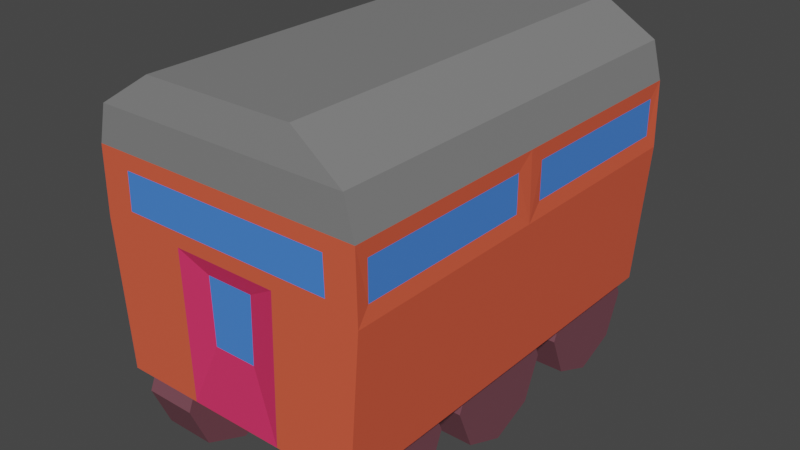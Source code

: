 # Source: train.blend  (saved by Blender 3.2.14; exported with 4.5.12 LTS)
import bpy
from mathutils import Matrix  # noqa: F401  (used for matrix-valued properties, if any)

bpy.ops.wm.read_factory_settings(use_empty=True)
scene = bpy.context.scene
scene.name = 'Scene'

# ---- collections
col_collection = bpy.data.collections.new('Collection'); scene.collection.children.link(col_collection)

# ---- materials (node trees are filled in below, after node groups)
mat_door = bpy.data.materials.new('door')
mat_door.use_transparent_shadow = False
mat_body = bpy.data.materials.new('body')
mat_body.use_transparent_shadow = False
mat_window = bpy.data.materials.new('window')
mat_window.use_transparent_shadow = False
mat_roof = bpy.data.materials.new('roof')
mat_roof.use_transparent_shadow = False
mat_wheel = bpy.data.materials.new('wheel')
mat_wheel.use_transparent_shadow = False

# ---- material node trees
mat_door.use_nodes = True; mat_door.node_tree.nodes.clear()
_N = mat_door.node_tree.nodes; _L = mat_door.node_tree.links
n0 = _N.new('ShaderNodeBsdfPrincipled'); n0.name = 'Principled BSDF'; n0.location = (10, 300)
n0.distribution = 'GGX'
n0.subsurface_method = 'RANDOM_WALK_SKIN'
n0.inputs[0].default_value = (0.8, 0.03384, 0.1285, 1.0)
n0.inputs[3].default_value = 1.45
n0.inputs[27].default_value = (0.0, 0.0, 0.0, 1.0)
n0.inputs[28].default_value = 1.0
n1 = _N.new('ShaderNodeOutputMaterial'); n1.name = 'Material Output'; n1.location = (300, 300)
_L.new(n0.outputs[0], n1.inputs[0])
n1.is_active_output = True
mat_body.use_nodes = True; mat_body.node_tree.nodes.clear()
_N = mat_body.node_tree.nodes; _L = mat_body.node_tree.links
n0 = _N.new('ShaderNodeOutputMaterial'); n0.name = 'Material Output'; n0.location = (300, 300)
n1 = _N.new('ShaderNodeBsdfPrincipled'); n1.name = 'Principled BSDF'; n1.location = (10, 300)
n1.distribution = 'GGX'
n1.subsurface_method = 'RANDOM_WALK_SKIN'
n1.inputs[0].default_value = (0.8, 0.1091, 0.05224, 1.0)
n1.inputs[3].default_value = 1.45
n1.inputs[27].default_value = (0.0, 0.0, 0.0, 1.0)
n1.inputs[28].default_value = 1.0
_L.new(n1.outputs[0], n0.inputs[0])
n0.is_active_output = True
mat_window.use_nodes = True; mat_window.node_tree.nodes.clear()
_N = mat_window.node_tree.nodes; _L = mat_window.node_tree.links
n0 = _N.new('ShaderNodeBsdfPrincipled'); n0.name = 'Principled BSDF'; n0.location = (10, 300)
n0.distribution = 'GGX'
n0.subsurface_method = 'RANDOM_WALK_SKIN'
n0.inputs[0].default_value = (0.06529, 0.2304, 0.8, 1.0)
n0.inputs[3].default_value = 1.45
n0.inputs[27].default_value = (0.0, 0.0, 0.0, 1.0)
n0.inputs[28].default_value = 1.0
n1 = _N.new('ShaderNodeOutputMaterial'); n1.name = 'Material Output'; n1.location = (300, 300)
_L.new(n0.outputs[0], n1.inputs[0])
n1.is_active_output = True
mat_roof.use_nodes = True; mat_roof.node_tree.nodes.clear()
_N = mat_roof.node_tree.nodes; _L = mat_roof.node_tree.links
n0 = _N.new('ShaderNodeBsdfPrincipled'); n0.name = 'Principled BSDF'; n0.location = (10, 300)
n0.distribution = 'GGX'
n0.subsurface_method = 'RANDOM_WALK_SKIN'
n0.inputs[0].default_value = (0.2149, 0.2149, 0.2149, 1.0)
n0.inputs[3].default_value = 1.45
n0.inputs[27].default_value = (0.0, 0.0, 0.0, 1.0)
n0.inputs[28].default_value = 1.0
n1 = _N.new('ShaderNodeOutputMaterial'); n1.name = 'Material Output'; n1.location = (300, 300)
_L.new(n0.outputs[0], n1.inputs[0])
n1.is_active_output = True
mat_wheel.use_nodes = True; mat_wheel.node_tree.nodes.clear()
_N = mat_wheel.node_tree.nodes; _L = mat_wheel.node_tree.links
n0 = _N.new('ShaderNodeBsdfPrincipled'); n0.name = 'Principled BSDF'; n0.location = (10, 300)
n0.distribution = 'GGX'
n0.subsurface_method = 'RANDOM_WALK_SKIN'
n0.inputs[0].default_value = (0.175, 0.0622, 0.0817, 1.0)
n0.inputs[3].default_value = 1.45
n0.inputs[27].default_value = (0.0, 0.0, 0.0, 1.0)
n0.inputs[28].default_value = 1.0
n1 = _N.new('ShaderNodeOutputMaterial'); n1.name = 'Material Output'; n1.location = (300, 300)
_L.new(n0.outputs[0], n1.inputs[0])
n1.is_active_output = True

# ---- world
world_world = bpy.data.worlds.new('World'); scene.world = world_world
world_world.use_nodes = True; world_world.node_tree.nodes.clear()
_N = world_world.node_tree.nodes; _L = world_world.node_tree.links
n0 = _N.new('ShaderNodeOutputWorld'); n0.name = 'World Output'; n0.location = (300, 300)
n1 = _N.new('ShaderNodeBackground'); n1.name = 'Background'; n1.location = (10, 300)
n1.inputs[0].default_value = (0.05088, 0.05088, 0.05088, 1.0)
_L.new(n1.outputs[0], n0.inputs[0])
n0.is_active_output = True
world_world.color = (0.05088, 0.05088, 0.05088)
world_world.use_sun_shadow = False
world_world.sun_shadow_jitter_overblur = 0.0

# ---- meshes
me_cube_001 = bpy.data.meshes.new('Cube.001')
me_cube_001.from_pydata([(1.0, -1.636, -1.0), (1.0, -1.636, 1.0), (0.5902, -1.598, 1.27), (1.086, -1.636, 0.1737), (0.4112, -1.636, 0.1737), (0.3788, -1.636, -1.0), (1.076, -1.636, 0.7048), (0.8436, -1.636, 0.2869), (0.8358, -1.636, 0.5809), (0.1848, -1.596, 0.03893), (0.1702, -1.596, -0.4886), (0.0, -1.636, -1.0), (0.0, -1.636, 1.0), (0.0, -1.598, 1.27), (0.0, -1.636, 0.1737), (0.0, -1.636, 0.7048), (-5.96e-08, -1.636, 0.2869), (1.192e-07, -1.636, 0.5809), (0.0, -1.596, -0.4886), (0.0, -1.596, 0.03893), (1.0, 0.0, -1.0), (1.0, 0.0, 1.0), (0.5902, 0.0, 1.27), (1.086, 0.0, 0.1737), (1.076, 0.0, 0.7048), (0.0, 0.0, 1.27), (0.0, 0.0, -1.0), (1.07, -1.533, 0.5869), (1.07, -1.533, 0.2916), (1.07, -0.1283, 0.5869), (1.07, -0.1283, 0.2916)], [], [(24, 21, 1, 6), (26, 20, 0, 11), (12, 1, 2, 13), (0, 3, 4, 5), (20, 23, 3, 0), (11, 0, 5), (11, 5, 10, 18), (14, 3, 7, 16), (24, 6, 27, 29), (3, 6, 8, 7), (5, 4, 9, 10), (10, 9, 19, 18), (4, 14, 19, 9), (7, 8, 17, 16), (6, 15, 17, 8), (3, 14, 4), (22, 25, 13, 2), (6, 1, 12, 15), (1, 21, 22, 2), (6, 3, 28, 27), (23, 24, 29, 30), (3, 23, 30, 28), (30, 29, 27, 28)])
me_cube_001.polygons.foreach_set('material_index', [3, 1, 3, 1, 1, 1, 0, 1, 1, 1, 0, 2, 0, 2, 1, 1, 3, 3, 3, 1, 1, 1, 2])
_uv = me_cube_001.uv_layers.new(name='UVMap')
_uv.uv.foreach_set('vector', [0.5625, 0.625, 0.625, 0.625, 0.625, 0.75, 0.5625, 0.75, 0.25, 0.625, 0.375, 0.625, 0.375, 0.75, 0.25, 0.75, 0.625, 0.875, 0.625, 0.75, 0.625, 0.75, 0.625, 0.875, 0.375, 0.75, 0.5, 0.75, 0.5, 0.75, 0.375, 0.75, 0.375, 0.625, 0.5, 0.625, 0.5, 0.75, 0.375, 0.75, 0.25, 0.75, 0.375, 0.75, 0.375, 0.75, 0.25, 0.75, 0.375, 0.75, 0.375, 0.75, 0.25, 0.75, 0.5, 0.875, 0.5, 0.75, 0.5, 0.75, 0.5, 0.875, 0.5625, 0.625, 0.5625, 0.75, 0.5625, 0.75, 0.5625, 0.625, 0.5, 0.75, 0.5625, 0.75, 0.5625, 0.75, 0.5, 0.75, 0.375, 0.75, 0.5, 0.75, 0.5, 0.75, 0.375, 0.75, 0.375, 0.75, 0.5, 0.75, 0.5, 0.875, 0.375, 0.875, 0.5, 0.75, 0.5, 0.875, 0.5, 0.875, 0.5, 0.75, 0.5, 0.75, 0.5625, 0.75, 0.5625, 0.875, 0.5, 0.875, 0.5625, 0.75, 0.5625, 0.875, 0.5625, 0.875, 0.5625, 0.75, 0.5, 0.75, 0.5, 0.875, 0.5, 0.75, 0.625, 0.625, 0.75, 0.625, 0.75, 0.75, 0.625, 0.75, 0.5625, 0.75, 0.625, 0.75, 0.625, 0.875, 0.5625, 0.875, 0.625, 0.75, 0.625, 0.625, 0.625, 0.625, 0.625, 0.75, 0.5625, 0.75, 0.5, 0.75, 0.5, 0.75, 0.5625, 0.75, 0.5, 0.625, 0.5625, 0.625, 0.5625, 0.625, 0.5, 0.625, 0.5, 0.75, 0.5, 0.625, 0.5, 0.625, 0.5, 0.75, 0.5, 0.625, 0.5625, 0.625, 0.5625, 0.75, 0.5, 0.75])
me_cube_001.materials.append(mat_door)
me_cube_001.materials.append(mat_body)
me_cube_001.materials.append(mat_window)
me_cube_001.materials.append(mat_roof)
me_cube_001.update()
me_cylinder_001 = bpy.data.meshes.new('Cylinder.001')
me_cylinder_001.from_pydata([(-0.11, -1.13e-08, 0.2586), (0.11, 1.13e-08, 0.2586), (-0.11, 0.1829, 0.1829), (0.11, 0.1829, 0.1829), (-0.11, 0.2586, 8.882e-16), (0.11, 0.2586, -2.261e-08), (-0.11, 0.1829, -0.1829), (0.11, 0.1829, -0.1829), (-0.11, -3.391e-08, -0.2586), (0.11, -1.13e-08, -0.2586), (-0.11, -0.1829, -0.1829), (0.11, -0.1829, -0.1829), (-0.11, -0.2586, 1.439e-08), (0.11, -0.2586, -8.221e-09), (-0.11, -0.1829, 0.1829), (0.11, -0.1829, 0.1829)], [], [(0, 1, 3, 2), (2, 3, 5, 4), (4, 5, 7, 6), (6, 7, 9, 8), (8, 9, 11, 10), (10, 11, 13, 12), (3, 1, 15, 13, 11, 9, 7, 5), (12, 13, 15, 14), (14, 15, 1, 0), (0, 2, 4, 6, 8, 10, 12, 14)])
_uv = me_cylinder_001.uv_layers.new(name='UVMap')
_uv.uv.foreach_set('vector', [1.0, 0.5, 1.0, 1.0, 0.875, 1.0, 0.875, 0.5, 0.875, 0.5, 0.875, 1.0, 0.75, 1.0, 0.75, 0.5, 0.75, 0.5, 0.75, 1.0, 0.625, 1.0, 0.625, 0.5, 0.625, 0.5, 0.625, 1.0, 0.5, 1.0, 0.5, 0.5, 0.5, 0.5, 0.5, 1.0, 0.375, 1.0, 0.375, 0.5, 0.375, 0.5, 0.375, 1.0, 0.25, 1.0, 0.25, 0.5, 0.4197, 0.4197, 0.25, 0.49, 0.08029, 0.4197, 0.01, 0.25, 0.08029, 0.08029, 0.25, 0.01, 0.4197, 0.08029, 0.49, 0.25, 0.25, 0.5, 0.25, 1.0, 0.125, 1.0, 0.125, 0.5, 0.125, 0.5, 0.125, 1.0, 0.0, 1.0, 0.0, 0.5, 0.0, 0.5, 0.875, 0.5, 0.75, 0.5, 0.625, 0.5, 0.5, 0.5, 0.375, 0.5, 0.25, 0.5, 0.125, 0.5])
me_cylinder_001.materials.append(mat_wheel)
me_cylinder_001.update()
me_cylinder_002 = bpy.data.meshes.new('Cylinder.002')
me_cylinder_002.from_pydata([(-0.11, -1.13e-08, 0.2586), (0.11, 1.13e-08, 0.2586), (-0.11, 0.1829, 0.1829), (0.11, 0.1829, 0.1829), (-0.11, 0.2586, 8.882e-16), (0.11, 0.2586, -2.261e-08), (-0.11, 0.1829, -0.1829), (0.11, 0.1829, -0.1829), (-0.11, -3.391e-08, -0.2586), (0.11, -1.13e-08, -0.2586), (-0.11, -0.1829, -0.1829), (0.11, -0.1829, -0.1829), (-0.11, -0.2586, 1.439e-08), (0.11, -0.2586, -8.221e-09), (-0.11, -0.1829, 0.1829), (0.11, -0.1829, 0.1829)], [], [(0, 1, 3, 2), (2, 3, 5, 4), (4, 5, 7, 6), (6, 7, 9, 8), (8, 9, 11, 10), (10, 11, 13, 12), (3, 1, 15, 13, 11, 9, 7, 5), (12, 13, 15, 14), (14, 15, 1, 0), (0, 2, 4, 6, 8, 10, 12, 14)])
_uv = me_cylinder_002.uv_layers.new(name='UVMap')
_uv.uv.foreach_set('vector', [1.0, 0.5, 1.0, 1.0, 0.875, 1.0, 0.875, 0.5, 0.875, 0.5, 0.875, 1.0, 0.75, 1.0, 0.75, 0.5, 0.75, 0.5, 0.75, 1.0, 0.625, 1.0, 0.625, 0.5, 0.625, 0.5, 0.625, 1.0, 0.5, 1.0, 0.5, 0.5, 0.5, 0.5, 0.5, 1.0, 0.375, 1.0, 0.375, 0.5, 0.375, 0.5, 0.375, 1.0, 0.25, 1.0, 0.25, 0.5, 0.4197, 0.4197, 0.25, 0.49, 0.08029, 0.4197, 0.01, 0.25, 0.08029, 0.08029, 0.25, 0.01, 0.4197, 0.08029, 0.49, 0.25, 0.25, 0.5, 0.25, 1.0, 0.125, 1.0, 0.125, 0.5, 0.125, 0.5, 0.125, 1.0, 0.0, 1.0, 0.0, 0.5, 0.0, 0.5, 0.875, 0.5, 0.75, 0.5, 0.625, 0.5, 0.5, 0.5, 0.375, 0.5, 0.25, 0.5, 0.125, 0.5])
me_cylinder_002.materials.append(mat_wheel)
me_cylinder_002.update()
me_cylinder_003 = bpy.data.meshes.new('Cylinder.003')
me_cylinder_003.from_pydata([(-0.11, -1.13e-08, 0.2586), (0.11, 1.13e-08, 0.2586), (-0.11, 0.1829, 0.1829), (0.11, 0.1829, 0.1829), (-0.11, 0.2586, 8.882e-16), (0.11, 0.2586, -2.261e-08), (-0.11, 0.1829, -0.1829), (0.11, 0.1829, -0.1829), (-0.11, -3.391e-08, -0.2586), (0.11, -1.13e-08, -0.2586), (-0.11, -0.1829, -0.1829), (0.11, -0.1829, -0.1829), (-0.11, -0.2586, 1.439e-08), (0.11, -0.2586, -8.221e-09), (-0.11, -0.1829, 0.1829), (0.11, -0.1829, 0.1829)], [], [(0, 1, 3, 2), (2, 3, 5, 4), (4, 5, 7, 6), (6, 7, 9, 8), (8, 9, 11, 10), (10, 11, 13, 12), (3, 1, 15, 13, 11, 9, 7, 5), (12, 13, 15, 14), (14, 15, 1, 0), (0, 2, 4, 6, 8, 10, 12, 14)])
_uv = me_cylinder_003.uv_layers.new(name='UVMap')
_uv.uv.foreach_set('vector', [1.0, 0.5, 1.0, 1.0, 0.875, 1.0, 0.875, 0.5, 0.875, 0.5, 0.875, 1.0, 0.75, 1.0, 0.75, 0.5, 0.75, 0.5, 0.75, 1.0, 0.625, 1.0, 0.625, 0.5, 0.625, 0.5, 0.625, 1.0, 0.5, 1.0, 0.5, 0.5, 0.5, 0.5, 0.5, 1.0, 0.375, 1.0, 0.375, 0.5, 0.375, 0.5, 0.375, 1.0, 0.25, 1.0, 0.25, 0.5, 0.4197, 0.4197, 0.25, 0.49, 0.08029, 0.4197, 0.01, 0.25, 0.08029, 0.08029, 0.25, 0.01, 0.4197, 0.08029, 0.49, 0.25, 0.25, 0.5, 0.25, 1.0, 0.125, 1.0, 0.125, 0.5, 0.125, 0.5, 0.125, 1.0, 0.0, 1.0, 0.0, 0.5, 0.0, 0.5, 0.875, 0.5, 0.75, 0.5, 0.625, 0.5, 0.5, 0.5, 0.375, 0.5, 0.25, 0.5, 0.125, 0.5])
me_cylinder_003.materials.append(mat_wheel)
me_cylinder_003.update()
me_cylinder_004 = bpy.data.meshes.new('Cylinder.004')
me_cylinder_004.from_pydata([(-0.11, -1.13e-08, 0.2586), (0.11, 1.13e-08, 0.2586), (-0.11, 0.1829, 0.1829), (0.11, 0.1829, 0.1829), (-0.11, 0.2586, 8.882e-16), (0.11, 0.2586, -2.261e-08), (-0.11, 0.1829, -0.1829), (0.11, 0.1829, -0.1829), (-0.11, -3.391e-08, -0.2586), (0.11, -1.13e-08, -0.2586), (-0.11, -0.1829, -0.1829), (0.11, -0.1829, -0.1829), (-0.11, -0.2586, 1.439e-08), (0.11, -0.2586, -8.221e-09), (-0.11, -0.1829, 0.1829), (0.11, -0.1829, 0.1829)], [], [(0, 1, 3, 2), (2, 3, 5, 4), (4, 5, 7, 6), (6, 7, 9, 8), (8, 9, 11, 10), (10, 11, 13, 12), (12, 13, 15, 14), (14, 15, 1, 0), (0, 2, 4, 6, 8, 10, 12, 14), (3, 1, 15, 13, 11, 9, 7, 5)])
_uv = me_cylinder_004.uv_layers.new(name='UVMap')
_uv.uv.foreach_set('vector', [1.0, 0.5, 1.0, 1.0, 0.875, 1.0, 0.875, 0.5, 0.875, 0.5, 0.875, 1.0, 0.75, 1.0, 0.75, 0.5, 0.75, 0.5, 0.75, 1.0, 0.625, 1.0, 0.625, 0.5, 0.625, 0.5, 0.625, 1.0, 0.5, 1.0, 0.5, 0.5, 0.5, 0.5, 0.5, 1.0, 0.375, 1.0, 0.375, 0.5, 0.375, 0.5, 0.375, 1.0, 0.25, 1.0, 0.25, 0.5, 0.25, 0.5, 0.25, 1.0, 0.125, 1.0, 0.125, 0.5, 0.125, 0.5, 0.125, 1.0, 0.0, 1.0, 0.0, 0.5, 0.75, 0.49, 0.9197, 0.4197, 0.99, 0.25, 0.9197, 0.08029, 0.75, 0.01, 0.5803, 0.08029, 0.51, 0.25, 0.5803, 0.4197, 0.875, 1.0, 0.0, 1.0, 0.125, 1.0, 0.25, 1.0, 0.375, 1.0, 0.5, 1.0, 0.625, 1.0, 0.75, 1.0])
me_cylinder_004.materials.append(mat_wheel)
me_cylinder_004.update()
me_cylinder_005 = bpy.data.meshes.new('Cylinder.005')
me_cylinder_005.from_pydata([(-0.11, -1.13e-08, 0.2586), (0.11, 1.13e-08, 0.2586), (-0.11, 0.1829, 0.1829), (0.11, 0.1829, 0.1829), (-0.11, 0.2586, 8.882e-16), (0.11, 0.2586, -2.261e-08), (-0.11, 0.1829, -0.1829), (0.11, 0.1829, -0.1829), (-0.11, -3.391e-08, -0.2586), (0.11, -1.13e-08, -0.2586), (-0.11, -0.1829, -0.1829), (0.11, -0.1829, -0.1829), (-0.11, -0.2586, 1.439e-08), (0.11, -0.2586, -8.221e-09), (-0.11, -0.1829, 0.1829), (0.11, -0.1829, 0.1829)], [], [(0, 1, 3, 2), (2, 3, 5, 4), (4, 5, 7, 6), (6, 7, 9, 8), (8, 9, 11, 10), (10, 11, 13, 12), (12, 13, 15, 14), (14, 15, 1, 0), (0, 2, 4, 6, 8, 10, 12, 14), (3, 1, 15, 13, 11, 9, 7, 5)])
_uv = me_cylinder_005.uv_layers.new(name='UVMap')
_uv.uv.foreach_set('vector', [1.0, 0.5, 1.0, 1.0, 0.875, 1.0, 0.875, 0.5, 0.875, 0.5, 0.875, 1.0, 0.75, 1.0, 0.75, 0.5, 0.75, 0.5, 0.75, 1.0, 0.625, 1.0, 0.625, 0.5, 0.625, 0.5, 0.625, 1.0, 0.5, 1.0, 0.5, 0.5, 0.5, 0.5, 0.5, 1.0, 0.375, 1.0, 0.375, 0.5, 0.375, 0.5, 0.375, 1.0, 0.25, 1.0, 0.25, 0.5, 0.25, 0.5, 0.25, 1.0, 0.125, 1.0, 0.125, 0.5, 0.125, 0.5, 0.125, 1.0, 0.0, 1.0, 0.0, 0.5, 0.75, 0.49, 0.9197, 0.4197, 0.99, 0.25, 0.9197, 0.08029, 0.75, 0.01, 0.5803, 0.08029, 0.51, 0.25, 0.5803, 0.4197, 0.875, 1.0, 0.0, 1.0, 0.125, 1.0, 0.25, 1.0, 0.375, 1.0, 0.5, 1.0, 0.625, 1.0, 0.75, 1.0])
me_cylinder_005.materials.append(mat_wheel)
me_cylinder_005.update()
me_cylinder_006 = bpy.data.meshes.new('Cylinder.006')
me_cylinder_006.from_pydata([(-0.11, -1.13e-08, 0.2586), (0.11, 1.13e-08, 0.2586), (-0.11, 0.1829, 0.1829), (0.11, 0.1829, 0.1829), (-0.11, 0.2586, 8.882e-16), (0.11, 0.2586, -2.261e-08), (-0.11, 0.1829, -0.1829), (0.11, 0.1829, -0.1829), (-0.11, -3.391e-08, -0.2586), (0.11, -1.13e-08, -0.2586), (-0.11, -0.1829, -0.1829), (0.11, -0.1829, -0.1829), (-0.11, -0.2586, 1.439e-08), (0.11, -0.2586, -8.221e-09), (-0.11, -0.1829, 0.1829), (0.11, -0.1829, 0.1829)], [], [(0, 1, 3, 2), (2, 3, 5, 4), (4, 5, 7, 6), (6, 7, 9, 8), (8, 9, 11, 10), (10, 11, 13, 12), (12, 13, 15, 14), (14, 15, 1, 0), (0, 2, 4, 6, 8, 10, 12, 14), (3, 1, 15, 13, 11, 9, 7, 5)])
_uv = me_cylinder_006.uv_layers.new(name='UVMap')
_uv.uv.foreach_set('vector', [1.0, 0.5, 1.0, 1.0, 0.875, 1.0, 0.875, 0.5, 0.875, 0.5, 0.875, 1.0, 0.75, 1.0, 0.75, 0.5, 0.75, 0.5, 0.75, 1.0, 0.625, 1.0, 0.625, 0.5, 0.625, 0.5, 0.625, 1.0, 0.5, 1.0, 0.5, 0.5, 0.5, 0.5, 0.5, 1.0, 0.375, 1.0, 0.375, 0.5, 0.375, 0.5, 0.375, 1.0, 0.25, 1.0, 0.25, 0.5, 0.25, 0.5, 0.25, 1.0, 0.125, 1.0, 0.125, 0.5, 0.125, 0.5, 0.125, 1.0, 0.0, 1.0, 0.0, 0.5, 0.75, 0.49, 0.9197, 0.4197, 0.99, 0.25, 0.9197, 0.08029, 0.75, 0.01, 0.5803, 0.08029, 0.51, 0.25, 0.5803, 0.4197, 0.875, 1.0, 0.0, 1.0, 0.125, 1.0, 0.25, 1.0, 0.375, 1.0, 0.5, 1.0, 0.625, 1.0, 0.75, 1.0])
me_cylinder_006.materials.append(mat_wheel)
me_cylinder_006.update()

# ---- objects
ob_body = bpy.data.objects.new('body', me_cube_001)
ob_wheel = bpy.data.objects.new('wheel', me_cylinder_001)
ob_wheel_001 = bpy.data.objects.new('wheel.001', me_cylinder_002)
ob_wheel_002 = bpy.data.objects.new('wheel.002', me_cylinder_003)
ob_wheel_003 = bpy.data.objects.new('wheel.003', me_cylinder_004)
ob_wheel_004 = bpy.data.objects.new('wheel.004', me_cylinder_005)
ob_wheel_005 = bpy.data.objects.new('wheel.005', me_cylinder_006)

# ---- transforms, parenting, visibility, modifiers, constraints
ob_body.location = (0.0, 0.0, 0.0)
ob_body.scale = (0.7921, 0.8027, 0.778)
_m = ob_body.modifiers.new('Mirror', 'MIRROR')
_m.use_axis = (True, True, False)
ob_wheel.location = (0.572, -0.915, -0.9104)
ob_wheel.scale = (1.462, 1.462, 1.462)
ob_wheel_001.location = (0.572, 0.0003386, -0.9104)
ob_wheel_001.scale = (1.462, 1.462, 1.462)
ob_wheel_002.location = (0.572, 0.9295, -0.9104)
ob_wheel_002.scale = (1.462, 1.462, 1.462)
ob_wheel_003.location = (-0.5589, -0.915, -0.9104)
ob_wheel_003.scale = (1.462, 1.462, 1.462)
ob_wheel_004.location = (-0.5589, 0.0003386, -0.9104)
ob_wheel_004.scale = (1.462, 1.462, 1.462)
ob_wheel_005.location = (-0.5589, 0.9295, -0.9104)
ob_wheel_005.scale = (1.462, 1.462, 1.462)

# ---- collection membership
col_collection.objects.link(ob_body)
col_collection.objects.link(ob_wheel)
col_collection.objects.link(ob_wheel_001)
col_collection.objects.link(ob_wheel_002)
col_collection.objects.link(ob_wheel_003)
col_collection.objects.link(ob_wheel_004)
col_collection.objects.link(ob_wheel_005)

# ---- scene / render settings (as saved in the file)
scene.frame_start = 1; scene.frame_end = 250; scene.frame_set(1)
scene.render.engine = 'BLENDER_EEVEE_NEXT'
scene.cycles.sampling_pattern = 'TABULATED_SOBOL'
scene.cycles.use_light_tree = False
scene.view_settings.view_transform = 'Filmic'
bpy.context.view_layer.update()

# ---- added for rendering (the .blend has no active camera and no usable light): camera, sun
cam_auto = bpy.data.cameras.new('AutoCamera')
cam_auto.lens = 50.0
cam_auto.sensor_width = 36.0
cam_auto.clip_end = 1000.0
ob_auto_camera = bpy.data.objects.new('AutoCamera', cam_auto)
scene.collection.objects.link(ob_auto_camera)
ob_auto_camera.location = (3.58838, -4.30605, 2.72034)
ob_auto_camera.rotation_euler = (1.09748, -7.21219e-08, 0.694738)
scene.camera = ob_auto_camera
light_auto_sun = bpy.data.lights.new('AutoSun', 'SUN')
light_auto_sun.energy = 3.0
light_auto_sun.angle = 0.0523599
ob_auto_sun = bpy.data.objects.new('AutoSun', light_auto_sun)
scene.collection.objects.link(ob_auto_sun)
ob_auto_sun.rotation_euler = (0.872665, 0.174533, 0.523599)
bpy.context.view_layer.update()
